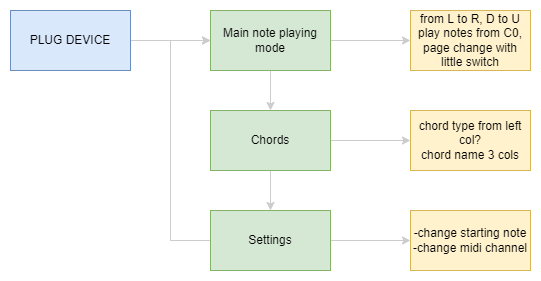

The diagram above was exported from draw.io. Its source (the exported page's mxGraphModel, read from the mxfile embedded in the PNG):
<mxGraphModel dx="965" dy="692" grid="1" gridSize="10" guides="1" tooltips="1" connect="1" arrows="1" fold="1" page="1" pageScale="1" pageWidth="827" pageHeight="1169" math="0" shadow="0">
  <root>
    <mxCell id="0" />
    <mxCell id="1" parent="0" />
    <mxCell id="NMG81P72yV8_VYlJ6iF_-4" value="" style="edgeStyle=orthogonalEdgeStyle;rounded=0;orthogonalLoop=1;jettySize=auto;html=1;strokeColor=#CCCCCC;" parent="1" source="NMG81P72yV8_VYlJ6iF_-1" target="NMG81P72yV8_VYlJ6iF_-3" edge="1">
      <mxGeometry relative="1" as="geometry" />
    </mxCell>
    <mxCell id="NMG81P72yV8_VYlJ6iF_-1" value="PLUG DEVICE" style="rounded=0;whiteSpace=wrap;html=1;fillColor=#dae8fc;strokeColor=#6c8ebf;" parent="1" vertex="1">
      <mxGeometry x="40" y="40" width="120" height="60" as="geometry" />
    </mxCell>
    <mxCell id="NMG81P72yV8_VYlJ6iF_-6" value="" style="edgeStyle=orthogonalEdgeStyle;rounded=0;orthogonalLoop=1;jettySize=auto;html=1;strokeColor=#CCCCCC;" parent="1" source="NMG81P72yV8_VYlJ6iF_-3" target="NMG81P72yV8_VYlJ6iF_-5" edge="1">
      <mxGeometry relative="1" as="geometry" />
    </mxCell>
    <mxCell id="Xzms_8WdunfqjxIrxZLY-3" style="edgeStyle=orthogonalEdgeStyle;rounded=0;orthogonalLoop=1;jettySize=auto;html=1;strokeColor=#CCCCCC;" edge="1" parent="1" source="NMG81P72yV8_VYlJ6iF_-3" target="NMG81P72yV8_VYlJ6iF_-12">
      <mxGeometry relative="1" as="geometry" />
    </mxCell>
    <mxCell id="NMG81P72yV8_VYlJ6iF_-3" value="Main note playing mode" style="rounded=0;whiteSpace=wrap;html=1;fillColor=#d5e8d4;strokeColor=#82b366;" parent="1" vertex="1">
      <mxGeometry x="240" y="40" width="120" height="60" as="geometry" />
    </mxCell>
    <mxCell id="NMG81P72yV8_VYlJ6iF_-8" value="" style="edgeStyle=orthogonalEdgeStyle;rounded=0;orthogonalLoop=1;jettySize=auto;html=1;strokeColor=#CCCCCC;" parent="1" source="NMG81P72yV8_VYlJ6iF_-5" target="NMG81P72yV8_VYlJ6iF_-7" edge="1">
      <mxGeometry relative="1" as="geometry" />
    </mxCell>
    <mxCell id="NMG81P72yV8_VYlJ6iF_-15" value="" style="edgeStyle=orthogonalEdgeStyle;rounded=0;orthogonalLoop=1;jettySize=auto;html=1;strokeColor=#CCCCCC;" parent="1" source="NMG81P72yV8_VYlJ6iF_-5" target="NMG81P72yV8_VYlJ6iF_-14" edge="1">
      <mxGeometry relative="1" as="geometry" />
    </mxCell>
    <mxCell id="NMG81P72yV8_VYlJ6iF_-5" value="Chords" style="whiteSpace=wrap;html=1;rounded=0;fillColor=#d5e8d4;strokeColor=#82b366;" parent="1" vertex="1">
      <mxGeometry x="240" y="140" width="120" height="60" as="geometry" />
    </mxCell>
    <mxCell id="NMG81P72yV8_VYlJ6iF_-9" style="edgeStyle=orthogonalEdgeStyle;rounded=0;orthogonalLoop=1;jettySize=auto;html=1;entryX=0;entryY=0.5;entryDx=0;entryDy=0;strokeColor=#CCCCCC;" parent="1" source="NMG81P72yV8_VYlJ6iF_-7" target="NMG81P72yV8_VYlJ6iF_-3" edge="1">
      <mxGeometry relative="1" as="geometry">
        <Array as="points">
          <mxPoint x="200" y="270" />
          <mxPoint x="200" y="70" />
        </Array>
      </mxGeometry>
    </mxCell>
    <mxCell id="Xzms_8WdunfqjxIrxZLY-2" value="" style="edgeStyle=orthogonalEdgeStyle;rounded=0;orthogonalLoop=1;jettySize=auto;html=1;strokeColor=#CCCCCC;" edge="1" parent="1" source="NMG81P72yV8_VYlJ6iF_-7" target="Xzms_8WdunfqjxIrxZLY-1">
      <mxGeometry relative="1" as="geometry" />
    </mxCell>
    <mxCell id="NMG81P72yV8_VYlJ6iF_-7" value="Settings" style="whiteSpace=wrap;html=1;rounded=0;fillColor=#d5e8d4;strokeColor=#82b366;" parent="1" vertex="1">
      <mxGeometry x="240" y="240" width="120" height="60" as="geometry" />
    </mxCell>
    <mxCell id="NMG81P72yV8_VYlJ6iF_-12" value="from L to R, D to U&lt;br&gt;play notes from C0,&lt;br&gt;page change with little switch" style="whiteSpace=wrap;html=1;rounded=0;fillColor=#fff2cc;strokeColor=#d6b656;" parent="1" vertex="1">
      <mxGeometry x="440" y="40" width="120" height="60" as="geometry" />
    </mxCell>
    <mxCell id="NMG81P72yV8_VYlJ6iF_-14" value="chord type from left col?&lt;br&gt;chord name 3 cols" style="whiteSpace=wrap;html=1;rounded=0;fillColor=#fff2cc;strokeColor=#d6b656;" parent="1" vertex="1">
      <mxGeometry x="440" y="140" width="120" height="60" as="geometry" />
    </mxCell>
    <mxCell id="Xzms_8WdunfqjxIrxZLY-1" value="-change starting note&lt;br&gt;-change midi channel&lt;br&gt;" style="whiteSpace=wrap;html=1;rounded=0;fillColor=#fff2cc;strokeColor=#d6b656;" vertex="1" parent="1">
      <mxGeometry x="440" y="240" width="120" height="60" as="geometry" />
    </mxCell>
  </root>
</mxGraphModel>